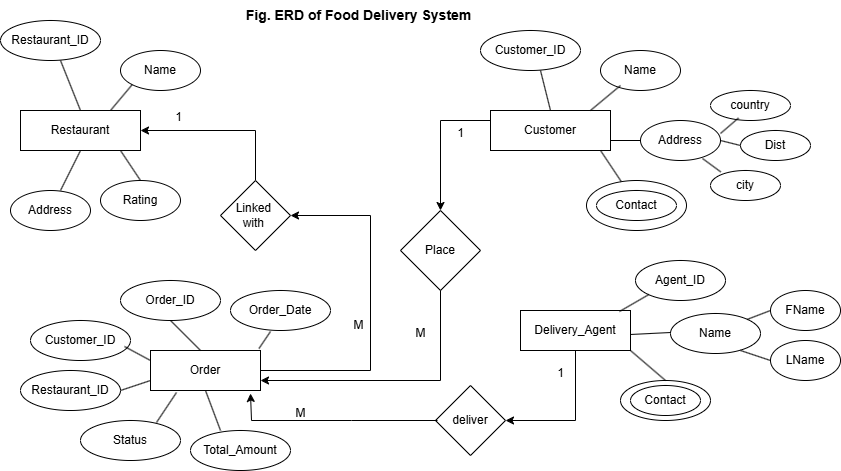

The diagram above was exported from draw.io. Its source (the exported page's mxGraphModel, read from the mxfile embedded in the PNG):
<mxGraphModel dx="1120" dy="460" grid="1" gridSize="10" guides="1" tooltips="1" connect="1" arrows="1" fold="1" page="1" pageScale="1" pageWidth="850" pageHeight="1100" math="0" shadow="0">
  <root>
    <mxCell id="0" />
    <mxCell id="1" parent="0" />
    <mxCell id="EGFBkl7ImTJhel6oYv7a-1" value="Restaurant" style="rounded=0;whiteSpace=wrap;html=1;" vertex="1" parent="1">
      <mxGeometry x="30" y="120" width="120" height="40" as="geometry" />
    </mxCell>
    <mxCell id="EGFBkl7ImTJhel6oYv7a-2" value="&amp;nbsp;&lt;br&gt;Name&lt;div&gt;&lt;br/&gt;&lt;/div&gt;" style="ellipse;whiteSpace=wrap;html=1;" vertex="1" parent="1">
      <mxGeometry x="130" y="60" width="80" height="40" as="geometry" />
    </mxCell>
    <mxCell id="EGFBkl7ImTJhel6oYv7a-3" value="&lt;div&gt;&lt;br&gt;&lt;/div&gt;Restaurant_ID&lt;div&gt;&lt;br/&gt;&lt;/div&gt;" style="ellipse;whiteSpace=wrap;html=1;" vertex="1" parent="1">
      <mxGeometry x="10" y="30" width="100" height="40" as="geometry" />
    </mxCell>
    <mxCell id="EGFBkl7ImTJhel6oYv7a-4" value="Rating" style="ellipse;whiteSpace=wrap;html=1;" vertex="1" parent="1">
      <mxGeometry x="110" y="190" width="80" height="40" as="geometry" />
    </mxCell>
    <mxCell id="EGFBkl7ImTJhel6oYv7a-5" value="&amp;nbsp;&lt;br&gt;Address&lt;div&gt;&lt;br/&gt;&lt;/div&gt;" style="ellipse;whiteSpace=wrap;html=1;" vertex="1" parent="1">
      <mxGeometry x="20" y="200" width="80" height="40" as="geometry" />
    </mxCell>
    <mxCell id="EGFBkl7ImTJhel6oYv7a-6" value="" style="endArrow=none;html=1;rounded=0;entryX=0.5;entryY=0;entryDx=0;entryDy=0;" edge="1" parent="1" target="EGFBkl7ImTJhel6oYv7a-4">
      <mxGeometry width="50" height="50" relative="1" as="geometry">
        <mxPoint x="130" y="160" as="sourcePoint" />
        <mxPoint x="450" y="220" as="targetPoint" />
      </mxGeometry>
    </mxCell>
    <mxCell id="EGFBkl7ImTJhel6oYv7a-7" value="" style="endArrow=none;html=1;rounded=0;exitX=0.75;exitY=0;exitDx=0;exitDy=0;exitPerimeter=0;entryX=0.5;entryY=1;entryDx=0;entryDy=0;" edge="1" parent="1" target="EGFBkl7ImTJhel6oYv7a-1">
      <mxGeometry width="50" height="50" relative="1" as="geometry">
        <mxPoint x="70" y="200" as="sourcePoint" />
        <mxPoint x="100" y="150" as="targetPoint" />
      </mxGeometry>
    </mxCell>
    <mxCell id="EGFBkl7ImTJhel6oYv7a-8" value="" style="endArrow=none;html=1;rounded=0;exitX=0.75;exitY=0;exitDx=0;exitDy=0;entryX=0;entryY=1;entryDx=0;entryDy=0;" edge="1" parent="1" source="EGFBkl7ImTJhel6oYv7a-1" target="EGFBkl7ImTJhel6oYv7a-2">
      <mxGeometry width="50" height="50" relative="1" as="geometry">
        <mxPoint x="140" y="109" as="sourcePoint" />
        <mxPoint x="160" y="89" as="targetPoint" />
      </mxGeometry>
    </mxCell>
    <mxCell id="EGFBkl7ImTJhel6oYv7a-9" value="" style="endArrow=none;html=1;rounded=0;exitX=0.5;exitY=0;exitDx=0;exitDy=0;exitPerimeter=0;" edge="1" parent="1" source="EGFBkl7ImTJhel6oYv7a-1">
      <mxGeometry width="50" height="50" relative="1" as="geometry">
        <mxPoint x="20" y="120" as="sourcePoint" />
        <mxPoint x="70" y="70" as="targetPoint" />
      </mxGeometry>
    </mxCell>
    <mxCell id="EGFBkl7ImTJhel6oYv7a-10" value="Customer" style="rounded=0;whiteSpace=wrap;html=1;" vertex="1" parent="1">
      <mxGeometry x="500" y="120" width="120" height="40" as="geometry" />
    </mxCell>
    <mxCell id="EGFBkl7ImTJhel6oYv7a-11" value="&amp;nbsp;&lt;br&gt;Name&lt;div&gt;&lt;br/&gt;&lt;/div&gt;" style="ellipse;whiteSpace=wrap;html=1;" vertex="1" parent="1">
      <mxGeometry x="610" y="60" width="80" height="40" as="geometry" />
    </mxCell>
    <mxCell id="EGFBkl7ImTJhel6oYv7a-12" value="&lt;div&gt;Customer_ID&lt;/div&gt;" style="ellipse;whiteSpace=wrap;html=1;" vertex="1" parent="1">
      <mxGeometry x="490" y="40" width="100" height="40" as="geometry" />
    </mxCell>
    <mxCell id="EGFBkl7ImTJhel6oYv7a-13" value="&lt;div&gt;Address&lt;/div&gt;" style="ellipse;whiteSpace=wrap;html=1;" vertex="1" parent="1">
      <mxGeometry x="650" y="130" width="80" height="40" as="geometry" />
    </mxCell>
    <mxCell id="EGFBkl7ImTJhel6oYv7a-15" value="" style="ellipse;whiteSpace=wrap;html=1;" vertex="1" parent="1">
      <mxGeometry x="596" y="190" width="100" height="50" as="geometry" />
    </mxCell>
    <mxCell id="EGFBkl7ImTJhel6oYv7a-16" value="&lt;div&gt;Contact&lt;/div&gt;" style="ellipse;whiteSpace=wrap;html=1;" vertex="1" parent="1">
      <mxGeometry x="606" y="200" width="80" height="30" as="geometry" />
    </mxCell>
    <mxCell id="EGFBkl7ImTJhel6oYv7a-18" value="&lt;div&gt;country&lt;/div&gt;" style="ellipse;whiteSpace=wrap;html=1;" vertex="1" parent="1">
      <mxGeometry x="720" y="100" width="80" height="30" as="geometry" />
    </mxCell>
    <mxCell id="EGFBkl7ImTJhel6oYv7a-19" value="&lt;div&gt;Dist&lt;/div&gt;" style="ellipse;whiteSpace=wrap;html=1;" vertex="1" parent="1">
      <mxGeometry x="750" y="140" width="70" height="30" as="geometry" />
    </mxCell>
    <mxCell id="EGFBkl7ImTJhel6oYv7a-20" value="&lt;div&gt;city&lt;/div&gt;" style="ellipse;whiteSpace=wrap;html=1;" vertex="1" parent="1">
      <mxGeometry x="720" y="180" width="70" height="30" as="geometry" />
    </mxCell>
    <mxCell id="EGFBkl7ImTJhel6oYv7a-21" value="" style="endArrow=none;html=1;rounded=0;exitX=0.833;exitY=0;exitDx=0;exitDy=0;exitPerimeter=0;entryX=0.5;entryY=1;entryDx=0;entryDy=0;" edge="1" parent="1" source="EGFBkl7ImTJhel6oYv7a-10">
      <mxGeometry width="50" height="50" relative="1" as="geometry">
        <mxPoint x="610" y="135" as="sourcePoint" />
        <mxPoint x="630" y="95" as="targetPoint" />
      </mxGeometry>
    </mxCell>
    <mxCell id="EGFBkl7ImTJhel6oYv7a-22" value="" style="endArrow=none;html=1;rounded=0;exitX=1;exitY=0.75;exitDx=0;exitDy=0;entryX=0;entryY=0.5;entryDx=0;entryDy=0;" edge="1" parent="1" source="EGFBkl7ImTJhel6oYv7a-10" target="EGFBkl7ImTJhel6oYv7a-13">
      <mxGeometry width="50" height="50" relative="1" as="geometry">
        <mxPoint x="610" y="130" as="sourcePoint" />
        <mxPoint x="640" y="105" as="targetPoint" />
      </mxGeometry>
    </mxCell>
    <mxCell id="EGFBkl7ImTJhel6oYv7a-23" value="" style="endArrow=none;html=1;rounded=0;exitX=1.025;exitY=0.325;exitDx=0;exitDy=0;exitPerimeter=0;entryX=0.5;entryY=1;entryDx=0;entryDy=0;" edge="1" parent="1">
      <mxGeometry width="50" height="50" relative="1" as="geometry">
        <mxPoint x="730" y="143" as="sourcePoint" />
        <mxPoint x="748" y="127.5" as="targetPoint" />
      </mxGeometry>
    </mxCell>
    <mxCell id="EGFBkl7ImTJhel6oYv7a-24" value="" style="endArrow=none;html=1;rounded=0;entryX=0;entryY=0.5;entryDx=0;entryDy=0;exitX=1;exitY=0.5;exitDx=0;exitDy=0;" edge="1" parent="1" source="EGFBkl7ImTJhel6oYv7a-13" target="EGFBkl7ImTJhel6oYv7a-19">
      <mxGeometry width="50" height="50" relative="1" as="geometry">
        <mxPoint x="740" y="155" as="sourcePoint" />
        <mxPoint x="660" y="125" as="targetPoint" />
      </mxGeometry>
    </mxCell>
    <mxCell id="EGFBkl7ImTJhel6oYv7a-25" value="" style="endArrow=none;html=1;rounded=0;exitX=0.775;exitY=1.025;exitDx=0;exitDy=0;exitPerimeter=0;entryX=0;entryY=0;entryDx=0;entryDy=0;" edge="1" parent="1">
      <mxGeometry width="50" height="50" relative="1" as="geometry">
        <mxPoint x="712" y="168" as="sourcePoint" />
        <mxPoint x="730.2512626584708" y="181.3933982822017" as="targetPoint" />
      </mxGeometry>
    </mxCell>
    <mxCell id="EGFBkl7ImTJhel6oYv7a-26" value="" style="endArrow=none;html=1;rounded=0;entryX=0.917;entryY=1;entryDx=0;entryDy=0;entryPerimeter=0;" edge="1" parent="1" source="EGFBkl7ImTJhel6oYv7a-15" target="EGFBkl7ImTJhel6oYv7a-10">
      <mxGeometry width="50" height="50" relative="1" as="geometry">
        <mxPoint x="585" y="185" as="sourcePoint" />
        <mxPoint x="615" y="160" as="targetPoint" />
      </mxGeometry>
    </mxCell>
    <mxCell id="EGFBkl7ImTJhel6oYv7a-27" value="" style="endArrow=none;html=1;rounded=0;exitX=0.5;exitY=0;exitDx=0;exitDy=0;entryX=0.6;entryY=1;entryDx=0;entryDy=0;entryPerimeter=0;" edge="1" parent="1" source="EGFBkl7ImTJhel6oYv7a-10" target="EGFBkl7ImTJhel6oYv7a-12">
      <mxGeometry width="50" height="50" relative="1" as="geometry">
        <mxPoint x="660" y="180" as="sourcePoint" />
        <mxPoint x="690" y="155" as="targetPoint" />
      </mxGeometry>
    </mxCell>
    <mxCell id="EGFBkl7ImTJhel6oYv7a-28" value="Order" style="rounded=0;whiteSpace=wrap;html=1;" vertex="1" parent="1">
      <mxGeometry x="160" y="360" width="110" height="40" as="geometry" />
    </mxCell>
    <mxCell id="EGFBkl7ImTJhel6oYv7a-44" value="&lt;div&gt;Customer_ID&lt;/div&gt;" style="ellipse;whiteSpace=wrap;html=1;" vertex="1" parent="1">
      <mxGeometry x="40" y="330" width="100" height="40" as="geometry" />
    </mxCell>
    <mxCell id="EGFBkl7ImTJhel6oYv7a-45" value="&lt;div&gt;&lt;br&gt;&lt;/div&gt;Restaurant_ID&lt;div&gt;&lt;br/&gt;&lt;/div&gt;" style="ellipse;whiteSpace=wrap;html=1;" vertex="1" parent="1">
      <mxGeometry x="30" y="380" width="100" height="40" as="geometry" />
    </mxCell>
    <mxCell id="EGFBkl7ImTJhel6oYv7a-46" value="&lt;div&gt;Status&lt;/div&gt;" style="ellipse;whiteSpace=wrap;html=1;" vertex="1" parent="1">
      <mxGeometry x="90" y="430" width="100" height="40" as="geometry" />
    </mxCell>
    <mxCell id="EGFBkl7ImTJhel6oYv7a-47" value="&lt;div&gt;Order_ID&lt;/div&gt;" style="ellipse;whiteSpace=wrap;html=1;" vertex="1" parent="1">
      <mxGeometry x="130" y="290" width="100" height="40" as="geometry" />
    </mxCell>
    <mxCell id="EGFBkl7ImTJhel6oYv7a-48" value="&lt;div&gt;Total_Amount&lt;/div&gt;" style="ellipse;whiteSpace=wrap;html=1;" vertex="1" parent="1">
      <mxGeometry x="200" y="440" width="100" height="40" as="geometry" />
    </mxCell>
    <mxCell id="EGFBkl7ImTJhel6oYv7a-50" value="&lt;div&gt;Order_Date&lt;/div&gt;" style="ellipse;whiteSpace=wrap;html=1;" vertex="1" parent="1">
      <mxGeometry x="240" y="300" width="100" height="40" as="geometry" />
    </mxCell>
    <mxCell id="EGFBkl7ImTJhel6oYv7a-51" value="" style="endArrow=none;html=1;rounded=0;exitX=0.455;exitY=0;exitDx=0;exitDy=0;entryX=0.5;entryY=1;entryDx=0;entryDy=0;exitPerimeter=0;" edge="1" parent="1" source="EGFBkl7ImTJhel6oYv7a-28" target="EGFBkl7ImTJhel6oYv7a-47">
      <mxGeometry width="50" height="50" relative="1" as="geometry">
        <mxPoint x="130" y="130" as="sourcePoint" />
        <mxPoint x="152" y="104" as="targetPoint" />
      </mxGeometry>
    </mxCell>
    <mxCell id="EGFBkl7ImTJhel6oYv7a-52" value="" style="endArrow=none;html=1;rounded=0;exitX=0;exitY=0.25;exitDx=0;exitDy=0;entryX=0.94;entryY=0.65;entryDx=0;entryDy=0;entryPerimeter=0;" edge="1" parent="1" source="EGFBkl7ImTJhel6oYv7a-28" target="EGFBkl7ImTJhel6oYv7a-44">
      <mxGeometry width="50" height="50" relative="1" as="geometry">
        <mxPoint x="220" y="370" as="sourcePoint" />
        <mxPoint x="190" y="340" as="targetPoint" />
      </mxGeometry>
    </mxCell>
    <mxCell id="EGFBkl7ImTJhel6oYv7a-53" value="" style="endArrow=none;html=1;rounded=0;exitX=0.75;exitY=0;exitDx=0;exitDy=0;entryX=0.4;entryY=1.075;entryDx=0;entryDy=0;entryPerimeter=0;" edge="1" parent="1">
      <mxGeometry width="50" height="50" relative="1" as="geometry">
        <mxPoint x="268.5" y="358" as="sourcePoint" />
        <mxPoint x="280" y="341" as="targetPoint" />
      </mxGeometry>
    </mxCell>
    <mxCell id="EGFBkl7ImTJhel6oYv7a-54" value="" style="endArrow=none;html=1;rounded=0;exitX=0.3;exitY=0;exitDx=0;exitDy=0;exitPerimeter=0;entryX=0.5;entryY=1;entryDx=0;entryDy=0;" edge="1" parent="1" source="EGFBkl7ImTJhel6oYv7a-48" target="EGFBkl7ImTJhel6oYv7a-28">
      <mxGeometry width="50" height="50" relative="1" as="geometry">
        <mxPoint x="240" y="390" as="sourcePoint" />
        <mxPoint x="230" y="410" as="targetPoint" />
      </mxGeometry>
    </mxCell>
    <mxCell id="EGFBkl7ImTJhel6oYv7a-55" value="" style="endArrow=none;html=1;rounded=0;" edge="1" parent="1">
      <mxGeometry width="50" height="50" relative="1" as="geometry">
        <mxPoint x="166" y="432" as="sourcePoint" />
        <mxPoint x="186" y="402" as="targetPoint" />
      </mxGeometry>
    </mxCell>
    <mxCell id="EGFBkl7ImTJhel6oYv7a-56" value="" style="endArrow=none;html=1;rounded=0;exitX=0;exitY=0.75;exitDx=0;exitDy=0;entryX=1;entryY=0.5;entryDx=0;entryDy=0;" edge="1" parent="1" source="EGFBkl7ImTJhel6oYv7a-28" target="EGFBkl7ImTJhel6oYv7a-45">
      <mxGeometry width="50" height="50" relative="1" as="geometry">
        <mxPoint x="260" y="410" as="sourcePoint" />
        <mxPoint x="230" y="380" as="targetPoint" />
      </mxGeometry>
    </mxCell>
    <mxCell id="EGFBkl7ImTJhel6oYv7a-57" value="Delivery_Agent" style="rounded=0;whiteSpace=wrap;html=1;" vertex="1" parent="1">
      <mxGeometry x="530" y="320" width="110" height="40" as="geometry" />
    </mxCell>
    <mxCell id="EGFBkl7ImTJhel6oYv7a-58" value="" style="endArrow=classic;html=1;rounded=0;entryX=1;entryY=0.5;entryDx=0;entryDy=0;exitX=0.5;exitY=0;exitDx=0;exitDy=0;" edge="1" parent="1" source="EGFBkl7ImTJhel6oYv7a-59" target="EGFBkl7ImTJhel6oYv7a-1">
      <mxGeometry width="50" height="50" relative="1" as="geometry">
        <mxPoint x="340" y="140" as="sourcePoint" />
        <mxPoint x="230" y="180" as="targetPoint" />
        <Array as="points">
          <mxPoint x="265" y="140" />
        </Array>
      </mxGeometry>
    </mxCell>
    <mxCell id="EGFBkl7ImTJhel6oYv7a-59" value="Linked&amp;nbsp;&lt;div&gt;with&amp;nbsp;&lt;/div&gt;" style="rhombus;whiteSpace=wrap;html=1;" vertex="1" parent="1">
      <mxGeometry x="230" y="190" width="70" height="70" as="geometry" />
    </mxCell>
    <mxCell id="EGFBkl7ImTJhel6oYv7a-60" value="" style="endArrow=classic;html=1;rounded=0;exitX=1;exitY=0.5;exitDx=0;exitDy=0;entryX=1;entryY=0.5;entryDx=0;entryDy=0;" edge="1" parent="1" source="EGFBkl7ImTJhel6oYv7a-28" target="EGFBkl7ImTJhel6oYv7a-59">
      <mxGeometry width="50" height="50" relative="1" as="geometry">
        <mxPoint x="400" y="270" as="sourcePoint" />
        <mxPoint x="420" y="240" as="targetPoint" />
        <Array as="points">
          <mxPoint x="380" y="380" />
          <mxPoint x="380" y="225" />
        </Array>
      </mxGeometry>
    </mxCell>
    <mxCell id="EGFBkl7ImTJhel6oYv7a-61" value="1" style="text;html=1;align=center;verticalAlign=middle;resizable=0;points=[];autosize=1;strokeColor=none;fillColor=none;" vertex="1" parent="1">
      <mxGeometry x="173" y="112" width="30" height="30" as="geometry" />
    </mxCell>
    <mxCell id="EGFBkl7ImTJhel6oYv7a-62" value="M" style="text;html=1;align=center;verticalAlign=middle;resizable=0;points=[];autosize=1;strokeColor=none;fillColor=none;" vertex="1" parent="1">
      <mxGeometry x="353" y="320" width="30" height="30" as="geometry" />
    </mxCell>
    <mxCell id="EGFBkl7ImTJhel6oYv7a-63" value="" style="endArrow=classic;html=1;rounded=0;exitX=0;exitY=0.25;exitDx=0;exitDy=0;" edge="1" parent="1" source="EGFBkl7ImTJhel6oYv7a-10">
      <mxGeometry width="50" height="50" relative="1" as="geometry">
        <mxPoint x="450" y="130" as="sourcePoint" />
        <mxPoint x="450" y="220" as="targetPoint" />
        <Array as="points">
          <mxPoint x="450" y="130" />
        </Array>
      </mxGeometry>
    </mxCell>
    <mxCell id="EGFBkl7ImTJhel6oYv7a-64" value="Place" style="rhombus;whiteSpace=wrap;html=1;" vertex="1" parent="1">
      <mxGeometry x="410" y="220" width="80" height="80" as="geometry" />
    </mxCell>
    <mxCell id="EGFBkl7ImTJhel6oYv7a-65" value="" style="endArrow=classic;html=1;rounded=0;entryX=1;entryY=0.75;entryDx=0;entryDy=0;exitX=0.5;exitY=1;exitDx=0;exitDy=0;" edge="1" parent="1" source="EGFBkl7ImTJhel6oYv7a-64" target="EGFBkl7ImTJhel6oYv7a-28">
      <mxGeometry width="50" height="50" relative="1" as="geometry">
        <mxPoint x="400" y="270" as="sourcePoint" />
        <mxPoint x="450" y="220" as="targetPoint" />
        <Array as="points">
          <mxPoint x="450" y="390" />
        </Array>
      </mxGeometry>
    </mxCell>
    <mxCell id="EGFBkl7ImTJhel6oYv7a-66" value="1" style="text;html=1;align=center;verticalAlign=middle;resizable=0;points=[];autosize=1;strokeColor=none;fillColor=none;" vertex="1" parent="1">
      <mxGeometry x="455" y="128" width="30" height="30" as="geometry" />
    </mxCell>
    <mxCell id="EGFBkl7ImTJhel6oYv7a-67" value="M" style="text;html=1;align=center;verticalAlign=middle;resizable=0;points=[];autosize=1;strokeColor=none;fillColor=none;" vertex="1" parent="1">
      <mxGeometry x="415" y="328" width="30" height="30" as="geometry" />
    </mxCell>
    <mxCell id="EGFBkl7ImTJhel6oYv7a-68" value="Agent_ID" style="ellipse;whiteSpace=wrap;html=1;" vertex="1" parent="1">
      <mxGeometry x="645" y="270" width="90" height="40" as="geometry" />
    </mxCell>
    <mxCell id="EGFBkl7ImTJhel6oYv7a-69" value="Name" style="ellipse;whiteSpace=wrap;html=1;" vertex="1" parent="1">
      <mxGeometry x="680" y="323" width="90" height="40" as="geometry" />
    </mxCell>
    <mxCell id="EGFBkl7ImTJhel6oYv7a-70" value="" style="ellipse;whiteSpace=wrap;html=1;" vertex="1" parent="1">
      <mxGeometry x="630" y="390" width="90" height="40" as="geometry" />
    </mxCell>
    <mxCell id="EGFBkl7ImTJhel6oYv7a-71" value="" style="endArrow=none;html=1;rounded=0;entryX=0.9;entryY=0.025;entryDx=0;entryDy=0;entryPerimeter=0;exitX=0;exitY=1;exitDx=0;exitDy=0;" edge="1" parent="1" source="EGFBkl7ImTJhel6oYv7a-68" target="EGFBkl7ImTJhel6oYv7a-57">
      <mxGeometry width="50" height="50" relative="1" as="geometry">
        <mxPoint x="641" y="201" as="sourcePoint" />
        <mxPoint x="620" y="170" as="targetPoint" />
      </mxGeometry>
    </mxCell>
    <mxCell id="EGFBkl7ImTJhel6oYv7a-72" value="" style="endArrow=none;html=1;rounded=0;entryX=1;entryY=0.5;entryDx=0;entryDy=0;exitX=0;exitY=0.425;exitDx=0;exitDy=0;exitPerimeter=0;" edge="1" parent="1">
      <mxGeometry width="50" height="50" relative="1" as="geometry">
        <mxPoint x="680" y="342" as="sourcePoint" />
        <mxPoint x="640" y="344" as="targetPoint" />
      </mxGeometry>
    </mxCell>
    <mxCell id="EGFBkl7ImTJhel6oYv7a-73" value="" style="endArrow=none;html=1;rounded=0;entryX=1;entryY=1;entryDx=0;entryDy=0;exitX=0.5;exitY=0;exitDx=0;exitDy=0;" edge="1" parent="1" source="EGFBkl7ImTJhel6oYv7a-70" target="EGFBkl7ImTJhel6oYv7a-57">
      <mxGeometry width="50" height="50" relative="1" as="geometry">
        <mxPoint x="661" y="221" as="sourcePoint" />
        <mxPoint x="640" y="190" as="targetPoint" />
      </mxGeometry>
    </mxCell>
    <mxCell id="EGFBkl7ImTJhel6oYv7a-75" value="Contact" style="ellipse;whiteSpace=wrap;html=1;" vertex="1" parent="1">
      <mxGeometry x="640" y="395" width="70" height="30" as="geometry" />
    </mxCell>
    <mxCell id="EGFBkl7ImTJhel6oYv7a-77" value="LName" style="ellipse;whiteSpace=wrap;html=1;" vertex="1" parent="1">
      <mxGeometry x="780" y="350" width="70" height="40" as="geometry" />
    </mxCell>
    <mxCell id="EGFBkl7ImTJhel6oYv7a-78" value="FName" style="ellipse;whiteSpace=wrap;html=1;" vertex="1" parent="1">
      <mxGeometry x="780" y="300" width="70" height="40" as="geometry" />
    </mxCell>
    <mxCell id="EGFBkl7ImTJhel6oYv7a-79" value="" style="endArrow=none;html=1;rounded=0;entryX=0;entryY=0.5;entryDx=0;entryDy=0;exitX=1;exitY=0;exitDx=0;exitDy=0;" edge="1" parent="1" source="EGFBkl7ImTJhel6oYv7a-69" target="EGFBkl7ImTJhel6oYv7a-78">
      <mxGeometry width="50" height="50" relative="1" as="geometry">
        <mxPoint x="690" y="352" as="sourcePoint" />
        <mxPoint x="650" y="354" as="targetPoint" />
      </mxGeometry>
    </mxCell>
    <mxCell id="EGFBkl7ImTJhel6oYv7a-80" value="" style="endArrow=none;html=1;rounded=0;entryX=0.778;entryY=0.925;entryDx=0;entryDy=0;exitX=0;exitY=0.5;exitDx=0;exitDy=0;entryPerimeter=0;" edge="1" parent="1" source="EGFBkl7ImTJhel6oYv7a-77" target="EGFBkl7ImTJhel6oYv7a-69">
      <mxGeometry width="50" height="50" relative="1" as="geometry">
        <mxPoint x="700" y="362" as="sourcePoint" />
        <mxPoint x="660" y="364" as="targetPoint" />
      </mxGeometry>
    </mxCell>
    <mxCell id="EGFBkl7ImTJhel6oYv7a-81" value="deliver" style="rhombus;whiteSpace=wrap;html=1;" vertex="1" parent="1">
      <mxGeometry x="445" y="395" width="70" height="70" as="geometry" />
    </mxCell>
    <mxCell id="EGFBkl7ImTJhel6oYv7a-82" value="" style="endArrow=classic;html=1;rounded=0;entryX=1;entryY=0.5;entryDx=0;entryDy=0;exitX=0.5;exitY=1;exitDx=0;exitDy=0;" edge="1" parent="1" source="EGFBkl7ImTJhel6oYv7a-57" target="EGFBkl7ImTJhel6oYv7a-81">
      <mxGeometry width="50" height="50" relative="1" as="geometry">
        <mxPoint x="400" y="270" as="sourcePoint" />
        <mxPoint x="450" y="220" as="targetPoint" />
        <Array as="points">
          <mxPoint x="585" y="430" />
        </Array>
      </mxGeometry>
    </mxCell>
    <mxCell id="EGFBkl7ImTJhel6oYv7a-83" value="" style="endArrow=classic;html=1;rounded=0;entryX=0.9;entryY=1.075;entryDx=0;entryDy=0;entryPerimeter=0;" edge="1" parent="1">
      <mxGeometry width="50" height="50" relative="1" as="geometry">
        <mxPoint x="447" y="430" as="sourcePoint" />
        <mxPoint x="260" y="403" as="targetPoint" />
        <Array as="points">
          <mxPoint x="361" y="430" />
          <mxPoint x="261" y="430" />
        </Array>
      </mxGeometry>
    </mxCell>
    <mxCell id="EGFBkl7ImTJhel6oYv7a-84" value="1" style="text;html=1;align=center;verticalAlign=middle;resizable=0;points=[];autosize=1;strokeColor=none;fillColor=none;" vertex="1" parent="1">
      <mxGeometry x="555" y="368" width="30" height="30" as="geometry" />
    </mxCell>
    <mxCell id="EGFBkl7ImTJhel6oYv7a-85" value="M" style="text;html=1;align=center;verticalAlign=middle;resizable=0;points=[];autosize=1;strokeColor=none;fillColor=none;" vertex="1" parent="1">
      <mxGeometry x="295" y="408" width="30" height="30" as="geometry" />
    </mxCell>
    <mxCell id="EGFBkl7ImTJhel6oYv7a-86" value="&lt;b&gt;&lt;font style=&quot;font-size: 14px;&quot;&gt;Fig. ERD of Food Delivery System&lt;/font&gt;&lt;/b&gt;" style="text;html=1;align=center;verticalAlign=middle;resizable=0;points=[];autosize=1;strokeColor=none;fillColor=none;" vertex="1" parent="1">
      <mxGeometry x="243" y="10" width="250" height="30" as="geometry" />
    </mxCell>
  </root>
</mxGraphModel>